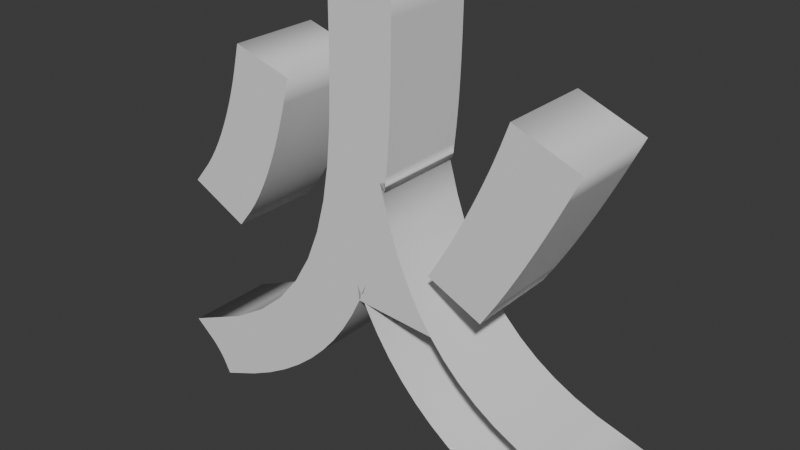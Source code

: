 # Source: Hi.blend  (saved by Blender 5.1.30; exported with 4.5.12 LTS)
import bpy
from mathutils import Matrix  # noqa: F401  (used for matrix-valued properties, if any)

bpy.ops.wm.read_factory_settings(use_empty=True)
scene = bpy.context.scene
scene.name = 'Scene'

# ---- collections
col_collection = bpy.data.collections.new('Collection'); scene.collection.children.link(col_collection)

# ---- world
world_world = bpy.data.worlds.new('World'); scene.world = world_world
world_world.use_nodes = True; world_world.node_tree.nodes.clear()
_N = world_world.node_tree.nodes; _L = world_world.node_tree.links
n0 = _N.new('ShaderNodeOutputWorld'); n0.name = 'World Output'; n0.location = (200, 100)
n1 = _N.new('ShaderNodeBackground'); n1.name = 'Background'; n1.location = (-200, 100)
n1.inputs[0].default_value = (0.05088, 0.05088, 0.05088, 1.0)
_L.new(n1.outputs[0], n0.inputs[0])
n0.is_active_output = True
world_world.color = (0.05088, 0.05088, 0.05088)
world_world.sun_shadow_jitter_overblur = 0.0

# ---- curves / text
txt_x = bpy.data.curves.new('テキスト', 'FONT')
txt_x.dimensions = '2D'
txt_x.body = ''
txt_001 = bpy.data.curves.new('テキスト.001', 'FONT')
txt_001.dimensions = '2D'
txt_001.body = '火'
txt_001.offset = 0.03
txt_001.extrude = 0.1

# ---- objects
ob_x = bpy.data.objects.new('テキスト', txt_x)
ob_001 = bpy.data.objects.new('テキスト.001', txt_001)

# ---- transforms, parenting, visibility, modifiers, constraints
ob_x.location = (0.0, 0.0, 0.0)
ob_001.location = (-0.494, 0.0, 0.1194)
ob_001.rotation_euler = (1.571, -0.0, 0.0)

# ---- collection membership
col_collection.objects.link(ob_x)
col_collection.objects.link(ob_001)

# ---- scene / render settings (as saved in the file)
scene.frame_start = 1; scene.frame_end = 250; scene.frame_set(1)
scene.render.engine = 'BLENDER_EEVEE_NEXT'
scene.render.bake_bias = 0.0
scene.render.bake_samples = 0
scene.cycles.sampling_pattern = 'TABULATED_SOBOL'
scene.eevee.use_volume_custom_range = False
bpy.context.view_layer.update()

# ---- added for rendering (the .blend has no active camera and no usable light): camera, sun
cam_auto = bpy.data.cameras.new('AutoCamera')
cam_auto.lens = 50.0
cam_auto.sensor_width = 36.0
cam_auto.clip_end = 1000.0
ob_auto_camera = bpy.data.objects.new('AutoCamera', cam_auto)
scene.collection.objects.link(ob_auto_camera)
ob_auto_camera.location = (1.22924, -1.46004, 1.44754)
ob_auto_camera.rotation_euler = (1.09748, -7.21219e-08, 0.694738)
scene.camera = ob_auto_camera
light_auto_sun = bpy.data.lights.new('AutoSun', 'SUN')
light_auto_sun.energy = 3.0
light_auto_sun.angle = 0.0523599
ob_auto_sun = bpy.data.objects.new('AutoSun', light_auto_sun)
scene.collection.objects.link(ob_auto_sun)
ob_auto_sun.rotation_euler = (0.872665, 0.174533, 0.523599)
bpy.context.view_layer.update()
